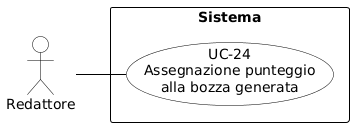

The diagram above was rendered by PlantUML. Its source (embedded in the PNG):
@startuml
skinparam shadowing false
skinparam defaultFontName Arial
left to right direction
skinparam nodesep 15
skinparam ranksep 50
 
skinparam usecase {
    BackgroundColor white
    BorderColor black
    ArrowColor black
}
skinparam actor {
    BackgroundColor white
    BorderColor black
}
skinparam rectangle {
    BorderColor black
    FontStyle bold
}
 
actor "Redattore" as R
 
rectangle "Sistema" {
    usecase "UC-24\nAssegnazione punteggio\nalla bozza generata" as UC24
}
 
R -- UC24
@enduml